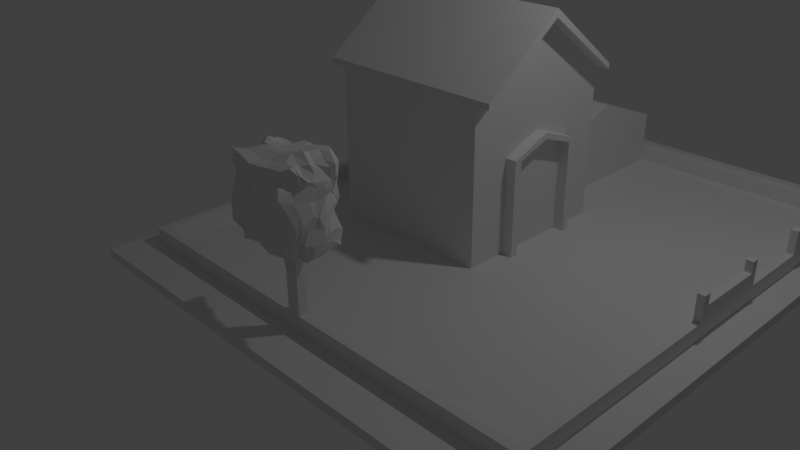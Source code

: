 # Source: house.blend  (saved by Blender 2.77.0; exported with 4.5.12 LTS)
import bpy
from mathutils import Matrix  # noqa: F401  (used for matrix-valued properties, if any)

bpy.ops.wm.read_factory_settings(use_empty=True)
scene = bpy.context.scene
scene.name = 'Scene'

# ---- collections
col_collection_1 = bpy.data.collections.new('Collection 1'); scene.collection.children.link(col_collection_1)

# ---- world
world_world = bpy.data.worlds.new('World'); scene.world = world_world
world_world.color = (0.05088, 0.05088, 0.05088)
world_world.use_sun_shadow = False
world_world.sun_shadow_jitter_overblur = 0.0
world_world.cycles.sampling_method = 'MANUAL'

# ---- cameras
cam_camera = bpy.data.cameras.new('Camera')
cam_camera.clip_end = 100.0
cam_camera.lens = 35.0
cam_camera.sensor_width = 32.0
cam_camera.sensor_height = 18.0
cam_camera.ortho_scale = 7.314
cam_camera.dof.focus_distance = 0.0
cam_camera.dof.aperture_fstop = 128.0

# ---- lights
light_lamp = bpy.data.lights.new('Lamp', 'POINT')
light_lamp.transmission_factor = 0.0
light_lamp.cutoff_distance = 30.0
light_lamp.energy = 100.0
light_lamp.shadow_buffer_clip_start = 1.001
light_lamp.shadow_soft_size = 0.1
light_lamp.shadow_maximum_resolution = 0.006
light_lamp.use_absolute_resolution = True

# ---- meshes
me_cube_002 = bpy.data.meshes.new('Cube.002')
me_cube_002.from_pydata([(-1.0, -1.0, -1.0), (-1.0, -1.0, 1.0), (-1.0, 1.0, -1.0), (-1.0, 1.0, 1.0), (1.0, -1.0, -1.0), (1.0, -1.0, 1.0), (1.0, 1.0, -1.0), (1.0, 1.0, 1.0), (-1.0, -1.0, -0.8884), (-1.0, 1.0, -0.8884), (1.0, 1.0, -0.8884), (1.0, -1.0, -0.8884), (-1.0, 0.0, 1.766), (-1.0, 0.0, -1.0), (1.0, 0.0, 1.766), (1.0, 0.0, -1.0), (1.0, 0.0, -0.8884), (-1.0, 0.0, -0.8884), (-1.0, 0.5, 1.383), (1.0, 0.5, -1.0), (1.0, 0.5, -0.8884), (-1.0, 0.5, -1.0), (1.0, 0.5, 1.383), (-1.0, 0.5, -0.8884), (-1.0, -0.5, -1.0), (1.0, -0.5, 1.383), (-1.0, -0.5, -0.8884), (-1.0, -0.5, 1.383), (1.0, -0.5, -1.0), (1.0, -0.5, -0.8884), (-1.0, -1.0, 0.0558), (-1.0, 1.0, 0.0558), (1.0, 1.0, 0.0558), (1.0, -1.0, 0.0558), (-1.0, 0.0, 0.4388), (1.0, 0.0, 0.4388), (1.0, 0.5, 0.2473), (-1.0, 0.5, 0.2473), (-1.0, -0.5, 0.2473), (1.0, -0.5, 0.2473), (-1.0, 0.4167, -1.0), (1.0, 0.4167, 1.447), (-1.0, 0.4167, -0.8884), (-1.0, 0.4167, 1.447), (1.0, 0.4167, -1.0), (1.0, 0.4167, -0.8884), (-1.0, 0.4167, 0.2792), (1.0, 0.4167, 0.2792), (-1.0, -0.4058, 1.455), (1.0, -0.4058, -1.0), (1.0, -0.4058, -0.8884), (-1.0, -0.4058, -1.0), (1.0, -0.4058, 1.455), (-1.0, -0.4058, -0.8884), (1.0, -0.4058, 0.2834), (-1.0, -0.4058, 0.2834), (-1.0, 1.0, 0.00247), (1.0, 1.0, 0.00247), (1.0, -1.0, 0.00247), (-1.0, 0.0, 0.3638), (1.0, 0.0, 0.3638), (1.0, 0.5, 0.1831), (-1.0, 0.5, 0.1831), (-1.0, -0.5, 0.1831), (1.0, -0.5, 0.1831), (-1.0, -1.0, 0.00247), (-1.0, 0.4167, 0.2132), (1.0, 0.4167, 0.2132), (1.0, -0.4058, 0.2172), (-1.0, -0.4058, 0.2172), (0.7134, 1.0, 1.0), (0.7134, 1.0, -1.0), (0.7134, -1.0, 1.0), (0.7134, -1.0, -1.0), (0.7134, -1.0, -0.8884), (0.7134, 1.0, -0.8884), (0.7134, 0.0, 1.766), (0.7134, 0.0, -1.0), (0.7134, 0.5, 1.383), (0.7134, 0.5, -1.0), (0.7134, -0.5, -1.0), (0.7134, -0.5, 1.383), (0.7134, 1.0, 0.0558), (0.7134, -1.0, 0.0558), (0.7134, 0.4167, -1.0), (0.7134, 0.4167, 1.447), (0.7134, -0.4058, -1.0), (0.7134, -0.4058, 1.455), (0.7134, 1.0, 0.00247), (0.7134, -1.0, 0.00247), (0.5556, 1.0, -1.0), (0.5556, -1.0, 1.0), (0.5556, 1.0, -0.8884), (0.5556, 0.0, 1.766), (0.5556, 0.5, 1.383), (0.5556, -0.5, 1.383), (0.5556, 1.0, 0.0558), (0.5556, 0.4167, 1.447), (0.5556, -0.4058, 1.455), (0.5556, 1.0, 0.00247), (0.5556, 1.0, 1.0), (0.5556, -1.0, -1.0), (0.5556, -1.0, -0.8884), (0.5556, 0.0, -1.0), (0.5556, 0.5, -1.0), (0.5556, -0.5, -1.0), (0.5556, -1.0, 0.0558), (0.5556, 0.4167, -1.0), (0.5556, -0.4058, -1.0), (0.5556, -1.0, 0.00247), (-1.0, -1.0, 0.9335), (-1.0, 1.0, 0.9335), (1.0, 1.0, 0.9335), (1.0, -1.0, 0.9335), (-1.0, 0.0, 1.672), (1.0, 0.0, 1.672), (1.0, 0.5, 1.303), (-1.0, 0.5, 1.303), (-1.0, -0.5, 1.303), (1.0, -0.5, 1.303), (1.0, 0.4167, 1.365), (-1.0, 0.4167, 1.365), (-1.0, -0.4058, 1.373), (1.0, -0.4058, 1.373), (0.7134, -1.0, 0.9335), (0.7134, 1.0, 0.9335), (0.5556, 1.0, 0.9335), (0.5556, -1.0, 0.9335), (-1.0, -1.0, 0.9335), (-1.0, -1.0, 1.0), (0.5556, -1.0, 1.0), (1.0, -1.0, 1.0), (0.7134, -1.0, 1.0), (1.0, -1.0, 0.9335), (0.7134, -1.0, 0.9335), (0.5556, -1.0, 0.9335), (1.171, -0.5, 1.383), (1.171, -1.0, 1.0), (1.171, 0.4167, 1.447), (1.171, 0.0, 1.766), (1.171, 1.0, 1.0), (1.171, 0.5, 1.383), (1.171, -0.4058, 1.455), (1.171, 1.0, 0.9335), (1.171, -1.0, 0.9335), (1.171, 0.0, 1.672), (1.171, 0.5, 1.303), (1.171, -0.5, 1.303), (1.171, 0.4167, 1.365), (1.171, -0.4058, 1.373), (-1.209, -1.0, 0.9335), (-1.209, -1.0, 1.0), (-1.209, 0.5, 1.383), (-1.209, 1.0, 1.0), (-1.209, -0.4058, 1.455), (-1.209, 0.0, 1.766), (-1.209, 0.4167, 1.447), (-1.209, -0.5, 1.383), (-1.209, 1.0, 0.9335), (-1.209, 0.0, 1.672), (-1.209, 0.5, 1.303), (-1.209, -0.5, 1.303), (-1.209, 0.4167, 1.365), (-1.209, -0.4058, 1.373), (1.134, 1.0, -0.8884), (1.134, 1.0, -1.0), (1.134, -1.0, -0.8884), (1.134, -1.0, -1.0), (1.134, 0.5, -1.0), (1.134, 0.5, -0.8884), (1.134, -0.4058, -1.0), (1.134, 0.0, -1.0), (1.134, -0.4058, -0.8884), (1.134, 0.0, -0.8884), (1.134, 0.4167, -1.0), (1.134, 0.4167, -0.8884), (1.134, 0.5, 0.1831), (1.134, -0.5, -1.0), (1.134, -0.5, -0.8884), (1.134, -0.5, 0.1831), (1.134, -0.4058, 0.2834), (1.134, 0.0, 0.4388), (1.134, 0.4167, 0.2792), (1.134, 0.5, 0.2473), (1.134, 0.4167, 0.2132), (1.134, -0.5, 0.2473), (1.134, -0.4058, 0.2172), (1.134, 0.0, 0.3638), (3.698, 1.0, -0.8884), (3.698, 1.0, -1.0), (3.698, -1.0, -0.8884), (3.698, -1.0, -1.0), (3.698, 0.5, -1.0), (3.698, 0.5, -0.8884), (3.698, -0.4058, -1.0), (3.698, 0.0, -1.0), (3.698, -0.4058, -0.8884), (3.698, 0.0, -0.8884), (3.698, 0.4167, -1.0), (3.698, 0.4167, -0.8884), (3.698, -0.5, -1.0), (3.698, -0.5, -0.8884), (-1.0, 3.651, -0.8884), (-1.0, 3.651, -1.0), (1.0, 3.651, -0.8884), (1.0, 3.651, -1.0), (0.5556, 3.651, -1.0), (0.5556, 3.651, -0.8884), (0.7134, 3.651, -1.0), (0.7134, 3.651, -0.8884), (1.134, 3.651, -0.8884), (1.134, 3.651, -1.0), (3.698, 3.651, -1.0), (3.698, 3.651, -0.8884), (-2.154, 1.0, -0.8884), (-2.154, 1.0, -1.0), (-2.154, -0.5, -1.0), (-2.154, -1.0, -1.0), (-2.154, 3.651, -0.8884), (-2.154, -1.0, -0.8884), (-2.154, -0.5, -0.8884), (-2.154, 0.4167, -1.0), (-2.154, 0.0, -1.0), (-2.154, 0.4167, -0.8884), (-2.154, 0.0, -0.8884), (-2.154, 0.5, -1.0), (-2.154, 0.5, -0.8884), (-2.154, -0.4058, -1.0), (-2.154, -0.4058, -0.8884), (-2.154, 3.651, -1.0), (1.0, -3.58, -0.8884), (1.0, -3.58, -1.0), (0.7134, -3.58, -1.0), (-1.0, -3.58, -1.0), (-1.0, -3.58, -0.8884), (0.7134, -3.58, -0.8884), (1.134, -3.58, -0.8884), (1.134, -3.58, -1.0), (0.5556, -3.58, -1.0), (0.5556, -3.58, -0.8884), (3.698, -3.58, -0.8884), (3.698, -3.58, -1.0), (-2.154, -3.58, -1.0), (-2.154, -3.58, -0.8884), (-0.8092, 0.0, 1.766), (-0.8092, 1.0, -0.8884), (-0.8092, -1.0, 1.0), (-0.8092, 1.0, -1.0), (-0.8092, 0.5, 1.383), (-0.8092, -0.5, 1.383), (-0.8092, 1.0, 0.0558), (-0.8092, 0.4167, 1.447), (-0.8092, -0.4058, 1.455), (-0.8092, 1.0, 0.00247), (-0.8092, 1.0, 1.0), (-0.8092, -1.0, -1.0), (-0.8092, -1.0, -0.8884), (-0.8092, 0.0, -1.0), (-0.8092, 0.5, -1.0), (-0.8092, -0.5, -1.0), (-0.8092, -1.0, 0.0558), (-0.8092, 0.4167, -1.0), (-0.8092, -0.4058, -1.0), (-0.8092, -1.0, 0.00247), (-0.8092, 1.0, 0.9335), (-0.8092, -1.0, 0.9335), (-0.8092, -1.0, 1.0), (-0.8092, -1.0, 0.9335), (-0.8092, 3.651, -1.0), (-0.8092, 3.651, -0.8884), (-0.8092, -3.58, -1.0), (-0.8092, -3.58, -0.8884), (-1.0, 0.4167, 1.788), (-1.0, 0.5, 1.788), (-0.8092, 0.5, 1.788), (-0.8092, 0.4167, 1.788), (1.0, -3.083, -0.8884), (0.7134, -3.083, -0.8884), (0.5556, -3.083, -0.8884), (0.5556, -3.083, -1.0), (0.7134, -3.083, -1.0), (1.134, -3.083, -0.8884), (3.698, -3.083, -1.0), (1.134, -3.083, -1.0), (-1.0, -3.083, -1.0), (-2.154, -3.083, -1.0), (3.698, -3.083, -0.8884), (-1.0, -3.083, -0.8884), (1.0, -3.083, -1.0), (-2.154, -3.083, -0.8884), (-0.8092, -3.083, -0.8884), (-0.8092, -3.083, -1.0), (0.7134, -2.982, -0.8884), (0.5556, -2.982, -1.0), (1.134, -2.982, -0.8884), (1.134, -2.982, -1.0), (-1.0, -2.982, -1.0), (-2.154, -2.982, -1.0), (3.698, -2.982, -0.8884), (1.0, -2.982, -1.0), (1.0, -2.982, -0.8884), (0.5556, -2.982, -0.8884), (0.7134, -2.982, -1.0), (3.698, -2.982, -1.0), (-1.0, -2.982, -0.8884), (-2.154, -2.982, -0.8884), (-0.8092, -2.982, -0.8884), (-0.8092, -2.982, -1.0), (-1.0, 3.105, -0.8884), (0.5556, 3.105, -0.8884), (1.0, 3.105, -1.0), (0.7134, 3.105, -1.0), (0.7134, 3.105, -0.8884), (3.698, 3.105, -1.0), (3.698, 3.105, -0.8884), (1.134, 3.105, -0.8884), (1.0, 3.105, -0.8884), (-1.0, 3.105, -1.0), (0.5556, 3.105, -1.0), (1.134, 3.105, -1.0), (-2.154, 3.105, -0.8884), (-2.154, 3.105, -1.0), (-0.8092, 3.105, -1.0), (-0.8092, 3.105, -0.8884), (-1.0, 2.967, -0.8884), (1.0, 2.967, -1.0), (3.698, 2.967, -0.8884), (1.134, 2.967, -0.8884), (-1.0, 2.967, -1.0), (0.5556, 2.967, -1.0), (1.134, 2.967, -1.0), (-2.154, 2.967, -0.8884), (-2.154, 2.967, -1.0), (0.5556, 2.967, -0.8884), (0.7134, 2.967, -1.0), (0.7134, 2.967, -0.8884), (3.698, 2.967, -1.0), (1.0, 2.967, -0.8884), (-0.8092, 2.967, -1.0), (-0.8092, 2.967, -0.8884), (3.318, 0.4167, -0.8884), (3.318, 1.0, -1.0), (3.318, 1.0, -0.8884), (3.318, -0.5, -1.0), (3.318, -0.4058, -1.0), (3.318, 0.5, -0.8884), (3.318, -0.5, -0.8884), (3.318, -0.4058, -0.8884), (3.318, -1.0, -1.0), (3.318, -1.0, -0.8884), (3.318, 0.5, -1.0), (3.318, 0.4167, -1.0), (3.318, 0.0, -1.0), (3.318, 0.0, -0.8884), (3.318, 3.651, -1.0), (3.318, 3.651, -0.8884), (3.318, -3.58, -1.0), (3.318, -3.58, -0.8884), (3.318, -3.083, -0.8884), (3.318, -3.083, -1.0), (3.318, -2.982, -1.0), (3.318, -2.982, -0.8884), (3.318, 3.105, -1.0), (3.318, 3.105, -0.8884), (3.318, 2.967, -0.8884), (3.318, 2.967, -1.0), (3.399, 0.4167, -0.8884), (3.399, 1.0, -0.8884), (3.399, -0.4058, -1.0), (3.399, -0.5, -0.8884), (3.399, -1.0, -1.0), (3.399, 0.4167, -1.0), (3.399, 0.0, -0.8884), (3.399, 3.651, -0.8884), (3.399, -3.58, -1.0), (3.399, -3.083, -0.8884), (3.399, -2.982, -0.8884), (3.399, 3.105, -1.0), (3.399, 2.967, -1.0), (3.399, 1.0, -1.0), (3.399, -0.5, -1.0), (3.399, 0.5, -0.8884), (3.399, -0.4058, -0.8884), (3.399, -1.0, -0.8884), (3.399, 0.5, -1.0), (3.399, 0.0, -1.0), (3.399, 3.651, -1.0), (3.399, -3.58, -0.8884), (3.399, -3.083, -1.0), (3.399, -2.982, -1.0), (3.399, 3.105, -0.8884), (3.399, 2.967, -0.8884), (-1.916, 3.651, -1.0), (-1.916, 0.4167, -1.0), (-1.916, 0.0, -1.0), (-1.916, -0.4058, -1.0), (-1.916, 1.0, -1.0), (-1.916, 0.5, -1.0), (-1.916, -0.5, -1.0), (-1.916, 1.0, -0.8884), (-1.916, 0.5, -0.8884), (-1.916, 3.651, -0.8884), (-1.916, 0.0, -0.8884), (-1.916, -0.4058, -0.8884), (-1.916, -0.5, -0.8884), (-1.916, 0.4167, -0.8884), (-1.916, -1.0, -1.0), (-1.916, -1.0, -0.8884), (-1.916, -3.58, -1.0), (-1.916, -3.58, -0.8884), (-1.916, -3.083, -0.8884), (-1.916, -3.083, -1.0), (-1.916, -2.982, -1.0), (-1.916, -2.982, -0.8884), (-1.916, 3.105, -0.8884), (-1.916, 3.105, -1.0), (-1.916, 2.967, -0.8884), (-1.916, 2.967, -1.0), (-1.817, 3.651, -1.0), (-1.817, 0.4167, -1.0), (-1.817, 0.0, -1.0), (-1.817, 1.0, -1.0), (-1.817, 0.5, -0.8884), (-1.817, 3.651, -0.8884), (-1.817, -0.4058, -0.8884), (-1.817, -0.5, -0.8884), (-1.817, -1.0, -0.8884), (-1.817, -3.58, -0.8884), (-1.817, -3.083, -0.8884), (-1.817, -2.982, -0.8884), (-1.817, -0.4058, -1.0), (-1.817, 0.5, -1.0), (-1.817, -0.5, -1.0), (-1.817, 1.0, -0.8884), (-1.817, 0.0, -0.8884), (-1.817, 0.4167, -0.8884), (-1.817, -1.0, -1.0), (-1.817, -3.58, -1.0), (-1.817, -3.083, -1.0), (-1.817, -2.982, -1.0), (-1.817, 3.105, -0.8884), (-1.817, 3.105, -1.0), (-1.817, 2.967, -0.8884), (-1.817, 2.967, -1.0), (2.226, 1.0, -1.0), (2.226, -0.5, -1.0), (2.226, 0.5, -0.8884), (2.226, -0.4058, -0.8884), (2.226, -1.0, -0.8884), (2.226, 0.5, -1.0), (2.226, 0.0, -1.0), (2.226, 3.651, -1.0), (2.226, -3.58, -0.8884), (2.226, -3.083, -1.0), (2.226, -2.982, -1.0), (2.226, 3.105, -0.8884), (2.226, 2.967, -0.8884), (2.226, 0.4167, -0.8884), (2.226, 1.0, -0.8884), (2.226, -0.4058, -1.0), (2.226, -0.5, -0.8884), (2.226, -1.0, -1.0), (2.226, 0.4167, -1.0), (2.226, 0.0, -0.8884), (2.226, 3.651, -0.8884), (2.226, -3.58, -1.0), (2.226, -3.083, -0.8884), (2.226, -2.982, -0.8884), (2.226, 3.105, -1.0), (2.226, 2.967, -1.0), (1.0, -2.982, -0.7041), (1.0, -3.083, -0.7041), (0.5556, -2.982, -0.7041), (0.5556, -3.083, -0.7041), (-1.0, -2.982, -0.7041), (-1.0, -3.083, -0.7041), (-0.8092, -2.982, -0.7041), (-0.8092, -3.083, -0.7041), (-1.817, -3.083, -0.7041), (1.134, -3.083, -0.7041), (0.7134, -3.083, -0.7041), (0.7134, -2.982, -0.7041), (1.134, -2.982, -0.7041), (-1.817, -2.982, -0.7041), (0.5556, 2.967, -0.7041), (0.5556, 3.105, -0.7041), (0.7134, 2.967, -0.7041), (0.7134, 3.105, -0.7041), (1.0, 2.967, -0.7041), (1.0, 3.105, -0.7041), (-0.8092, 2.967, -0.7041), (-0.8092, 3.105, -0.7041), (-1.0, 3.105, -0.7041), (1.134, 3.105, -0.7041), (2.226, 3.105, -0.7041), (-1.0, 2.967, -0.7041), (1.134, 2.967, -0.7041), (2.226, 2.967, -0.7041), (3.399, 0.5, -0.7041), (3.318, 0.5, -0.7041), (3.399, -1.0, -0.7041), (3.318, -1.0, -0.7041), (2.226, -3.083, -0.7041), (3.318, -3.083, -0.7041), (2.226, -2.982, -0.7041), (3.318, -2.982, -0.7041), (3.399, 3.105, -0.7041), (3.318, 3.105, -0.7041), (3.399, 2.967, -0.7041), (3.318, 2.967, -0.7041), (3.318, 1.0, -0.7041), (3.318, -0.5, -0.7041), (3.399, 1.0, -0.7041), (3.399, -0.5, -0.7041), (3.399, -3.083, -0.7041), (3.399, -2.982, -0.7041), (-1.817, 1.0, -0.7041), (-1.916, 1.0, -0.7041), (-1.817, 0.0, -0.7041), (-1.916, 0.0, -0.7041), (-1.817, 0.4167, -0.7041), (-1.916, 0.4167, -0.7041), (-1.817, 3.105, -0.7041), (-1.916, 3.105, -0.7041), (-1.817, 2.967, -0.7041), (-1.916, 2.967, -0.7041), (-1.916, -1.0, -0.7041), (-1.916, -2.982, -0.7041), (-1.916, -3.083, -0.7041), (-1.916, -0.5, -0.7041), (-1.916, 0.5, -0.7041), (-1.916, -0.4058, -0.7041), (-1.817, 0.5, -0.7041), (-1.817, -0.4058, -0.7041), (-1.817, -0.5, -0.7041), (-1.817, -1.0, -0.7041), (3.399, 0.5, -0.4106), (3.318, 0.5, -0.4106), (3.399, -0.4058, -0.4106), (3.318, -0.4058, -0.4106), (3.318, 0.4167, -0.4106), (3.318, -0.5, -0.4106), (3.399, 0.4167, -0.4106), (3.399, -0.5, -0.4106), (3.399, -0.4058, -0.5411), (3.318, -0.4058, -0.5411), (3.318, 0.0, -0.5411), (3.318, 0.4167, -0.5411), (3.399, 0.4167, -0.5411), (3.399, 0.0, -0.5411), (0.5556, 1.0, -0.2345), (-0.8092, 1.0, -0.2345), (0.5556, 2.967, -0.2345), (-0.8092, 2.967, -0.2345), (-1.0, 2.004, -0.8884), (1.0, 2.004, -1.0), (3.698, 2.004, -0.8884), (1.134, 2.004, -0.8884), (-1.0, 2.004, -1.0), (0.5556, 2.004, -1.0), (1.134, 2.004, -1.0), (-2.154, 2.004, -0.8884), (-2.154, 2.004, -1.0), (0.5556, 2.004, -0.8884), (0.7134, 2.004, -1.0), (0.7134, 2.004, -0.8884), (3.698, 2.004, -1.0), (1.0, 2.004, -0.8884), (-0.8092, 2.004, -1.0), (-0.8092, 2.004, -0.8884), (3.318, 2.004, -1.0), (3.318, 2.004, -0.8884), (3.399, 2.004, -1.0), (3.399, 2.004, -0.8884), (-1.916, 2.004, -0.8884), (-1.916, 2.004, -1.0), (-1.817, 2.004, -1.0), (-1.817, 2.004, -0.8884), (2.226, 2.004, -0.8884), (2.226, 2.004, -1.0), (3.318, 2.004, -0.7041), (3.399, 2.004, -0.7041), (-1.916, 2.004, -0.7041), (-1.817, 2.004, -0.7041), (0.5556, 2.004, 0.1202), (-0.8092, 2.004, 0.1202), (-0.1268, 1.0, 1.0), (-0.1268, -1.0, -1.0), (-0.1268, -1.0, -0.8884), (-0.1268, 0.0, -1.0), (-0.1268, 0.5, -1.0), (-0.1268, -0.5, -1.0), (-0.1268, -1.0, 0.0558), (-0.1268, 0.4167, -1.0), (-0.1268, -0.4058, -1.0), (-0.1268, -1.0, 0.00247), (-0.1268, -1.0, 0.9335), (-0.1268, -1.0, 0.9335), (-0.1268, -3.58, -1.0), (-0.1268, -3.58, -0.8884), (-0.1268, 0.0, 1.766), (-0.1268, 1.0, -0.8884), (-0.1268, -1.0, 1.0), (-0.1268, 1.0, -1.0), (-0.1268, 0.5, 1.383), (-0.1268, -0.5, 1.383), (-0.1268, 1.0, 0.0558), (-0.1268, 0.4167, 1.447), (-0.1268, -0.4058, 1.455), (-0.1268, 1.0, 0.00247), (-0.1268, 1.0, 0.9335), (-0.1268, -1.0, 1.0), (-0.1268, 3.651, -1.0), (-0.1268, 3.651, -0.8884), (-0.1268, -3.083, -0.8884), (-0.1268, -3.083, -1.0), (-0.1268, -2.982, -1.0), (-0.1268, -2.982, -0.8884), (-0.1268, 3.105, -1.0), (-0.1268, 3.105, -0.8884), (-0.1268, 2.967, -0.8884), (-0.1268, 2.967, -1.0), (-0.1268, -3.083, -0.7041), (-0.1268, -2.982, -0.7041), (-0.1268, 3.105, -0.7041), (-0.1268, 2.967, -0.7041), (-0.1268, 1.0, -0.2345), (-0.1268, 2.967, -0.2345), (-0.1268, 2.004, 0.1202), (-0.1268, 2.004, -1.0), (0.5556, -2.982, 0.1338), (0.5556, -3.083, 0.1338), (0.7134, -3.083, 0.1338), (0.7134, -2.982, 0.1338), (1.041, -2.787, 0.898), (1.04, -2.861, 0.1473), (1.028, -3.4, 0.07855), (0.9446, -3.249, 0.8381), (0.1314, -2.685, 0.07652), (0.2151, -2.833, 0.905), (0.1726, -3.297, 0.7886), (0.24, -3.283, 0.1177), (1.024, -2.823, 0.5034), (1.056, -3.349, 0.5428), (1.093, -3.152, 0.08432), (1.039, -3.049, 0.8393), (0.2446, -2.745, 0.4977), (0.6217, -3.386, 0.161), (0.2165, -3.017, 0.8348), (0.1978, -3.373, 0.4283), (0.5843, -3.443, 0.8339), (0.1596, -3.076, 0.1292), (0.5531, -2.724, 0.9118), (0.5783, -2.815, 0.1196), (0.657, -3.358, 0.5833), (0.5252, -3.047, 0.008316), (0.503, -3.06, 0.9458), (0.1647, -3.05, 0.428), (1.18, -3.123, 0.4986), (0.6179, -2.744, 0.4493), (0.9894, -2.805, 0.2674), (0.9599, -3.375, 0.7445), (1.041, -3.265, 0.1087), (1.074, -2.904, 0.8719), (0.2442, -2.759, 0.7614), (0.3453, -3.37, 0.09675), (0.1902, -3.176, 0.8102), (0.2608, -3.302, 0.2364), (0.8445, -3.361, 0.8439), (0.1501, -3.203, 0.1232), (0.3843, -2.761, 0.8548), (0.3141, -2.759, 0.06039), (1.036, -2.818, 0.6512), (1.092, -3.349, 0.2792), (1.111, -2.89, 0.1615), (1.026, -3.19, 0.8634), (0.2075, -2.735, 0.2072), (0.9228, -3.348, 0.1062), (0.2684, -2.978, 0.9468), (0.2398, -3.312, 0.7201), (0.2812, -3.321, 0.8925), (0.1983, -2.908, 0.147), (0.8235, -2.722, 0.9286), (0.8974, -2.78, 0.1492), (0.4245, -3.425, 0.5244), (0.8123, -3.37, 0.5758), (0.6756, -3.427, 0.2884), (0.6204, -3.422, 0.7218), (0.593, -2.829, 0.03979), (0.5746, -3.268, 0.1372), (0.8885, -3.083, 0.07679), (0.2998, -3.067, 0.07458), (0.5889, -2.93, 0.9324), (0.5556, -3.267, 0.9117), (0.3541, -3.095, 0.8817), (0.8545, -3.022, 0.9981), (0.195, -3.024, 0.6764), (0.1212, -3.057, 0.1814), (0.2467, -2.902, 0.4828), (0.07773, -3.174, 0.4653), (1.166, -3.07, 0.2672), (1.117, -2.986, 0.7048), (1.088, -2.887, 0.5417), (1.147, -3.164, 0.5174), (0.3871, -2.706, 0.4622), (0.8225, -2.776, 0.4318), (0.5769, -2.673, 0.6795), (0.6334, -2.779, 0.2897), (0.824, -2.757, 0.3402), (0.7673, -2.633, 0.6624), (0.3561, -2.723, 0.7249), (1.064, -3.152, 0.7699), (1.083, -2.916, 0.7109), (1.106, -2.883, 0.3082), (0.1011, -3.283, 0.2069), (0.2008, -2.896, 0.2611), (0.2369, -2.863, 0.7669), (0.8494, -3.202, 0.9364), (0.2635, -3.26, 0.9156), (0.3382, -2.985, 0.9383), (0.3401, -3.186, 0.05283), (0.9206, -3.3, 0.09931), (0.8786, -2.91, 0.08027), (0.8177, -3.381, 0.7148), (0.8581, -3.402, 0.3134), (0.4228, -3.33, 0.2046), (0.4123, -3.326, 0.7389), (0.3456, -2.904, 0.03537), (0.8458, -2.834, 0.963), (0.1349, -3.178, 0.6948), (1.147, -3.276, 0.2699), (0.3345, -2.752, 0.2442), (1.003, -2.822, 0.186), (0.969, -3.283, 0.751), (1.016, -3.348, 0.1307), (1.094, -2.866, 0.8996), (0.1846, -2.813, 0.8517), (0.3067, -3.334, 0.1116), (0.1495, -3.254, 0.8238), (0.2254, -3.265, 0.1528), (0.9081, -3.322, 0.9038), (0.205, -3.283, 0.1193), (0.2921, -2.789, 0.8874), (0.196, -2.723, 0.05071), (1.05, -2.801, 0.5541), (1.118, -3.33, 0.4194), (1.092, -3.034, 0.1177), (1.007, -3.144, 0.828), (0.225, -2.788, 0.3639), (0.7751, -3.393, 0.1075), (0.2396, -2.996, 0.897), (0.1947, -3.326, 0.578), (0.402, -3.4, 0.8544), (0.2022, -2.996, 0.1253), (0.6833, -2.724, 0.9064), (0.7422, -2.79, 0.1242), (0.2854, -3.406, 0.4684), (0.7047, -3.356, 0.5412), (0.6449, -3.403, 0.2393), (0.6271, -3.378, 0.6539), (0.59, -2.804, 0.08467), (0.5536, -3.174, 0.09128), (1.037, -3.099, 0.05748), (0.4313, -3.106, 0.02615), (0.6312, -2.846, 0.9336), (0.5178, -3.128, 0.9466), (0.3114, -3.061, 0.8535), (0.6547, -3.055, 0.9501), (0.1692, -3.012, 0.7949), (0.1404, -3.056, 0.3006), (0.2173, -2.8, 0.4858), (0.1096, -3.106, 0.436), (1.121, -3.115, 0.165), (1.101, -3.079, 0.625), (1.045, -2.824, 0.5111), (1.168, -3.129, 0.5027), (0.2844, -2.696, 0.4954), (0.7437, -2.726, 0.4581), (0.5073, -2.677, 0.8144), (0.6654, -2.782, 0.4013), (0.9665, -2.872, 0.4114), (1.0, -3.416, 0.6934), (1.07, -3.221, 0.06399), (1.036, -2.952, 0.8386), (0.2594, -2.713, 0.631), (0.4512, -3.369, 0.1276), (0.2192, -3.103, 0.8337), (0.2027, -3.353, 0.3271), (0.7161, -3.404, 0.8247), (0.113, -3.148, 0.1358), (0.4645, -2.709, 0.9005), (0.4557, -2.803, 0.08815), (1.037, -2.792, 0.7926), (1.045, -3.342, 0.1334), (1.107, -2.851, 0.1263), (1.009, -3.208, 0.8673), (0.1383, -2.679, 0.09978), (0.9755, -3.374, 0.05466), (0.2631, -2.892, 0.9046), (0.2218, -3.318, 0.7709), (0.2294, -3.295, 0.8362), (0.1886, -2.742, 0.1487), (0.9353, -2.75, 0.9242), (0.9735, -2.805, 0.08513), (0.5607, -3.418, 0.6094), (0.9687, -3.403, 0.5325), (0.6395, -3.376, 0.4629), (0.5892, -3.434, 0.7611), (0.5604, -2.958, 0.0004508), (0.5795, -3.324, 0.1512), (0.707, -3.045, 0.06465), (0.2339, -3.024, 0.1206), (0.5389, -3.016, 0.9286), (0.5942, -3.397, 0.9096), (0.3835, -3.053, 0.9221), (0.9938, -3.058, 0.915), (0.1834, -3.04, 0.5528), (0.08625, -3.087, 0.1149), (0.2123, -2.992, 0.4385), (0.1178, -3.268, 0.4527), (1.171, -3.068, 0.3738), (1.092, -3.01, 0.7796), (1.158, -3.036, 0.5096), (1.099, -3.265, 0.5392), (0.4916, -2.712, 0.4448), (0.9385, -2.783, 0.4461), (0.5971, -2.684, 0.4932), (0.6125, -2.77, 0.1876), (0.7617, -2.741, 0.323), (0.8876, -2.762, 0.2615), (0.8396, -2.82, 0.4271), (0.8822, -2.722, 0.2428), (0.6681, -2.633, 0.6633), (0.9122, -2.717, 0.6479), (0.76, -2.699, 0.8106), (0.7747, -2.656, 0.4898), (0.2758, -2.719, 0.7543), (0.4598, -2.7, 0.7187), (0.4038, -2.736, 0.7995), (0.3553, -2.683, 0.6107), (1.087, -3.159, 0.6362), (1.095, -3.17, 0.8229), (1.093, -3.059, 0.7341), (1.015, -3.283, 0.7352), (1.074, -2.917, 0.6524), (1.108, -2.891, 0.787), (1.077, -2.894, 0.6625), (1.126, -2.927, 0.7094), (1.108, -2.936, 0.1983), (1.049, -2.876, 0.4622), (1.073, -2.797, 0.243), (1.16, -3.005, 0.3106), (0.06794, -3.208, 0.3523), (0.08231, -3.239, 0.1037), (0.08388, -3.157, 0.1898), (0.1579, -3.349, 0.2162), (0.2223, -2.933, 0.3515), (0.1926, -2.927, 0.1667), (0.2171, -2.771, 0.2824), (0.15, -2.976, 0.2154), (0.1466, -2.944, 0.8823), (0.2443, -2.844, 0.5832), (0.2262, -2.813, 0.7716), (0.2206, -2.949, 0.7064), (0.7856, -3.097, 0.9771), (0.9134, -3.293, 0.897), (0.7052, -3.246, 0.9199), (0.9571, -3.199, 0.9261), (0.338, -3.151, 0.9016), (0.2317, -3.329, 0.9458), (0.2041, -3.235, 0.885), (0.3987, -3.231, 0.9331), (0.354, -2.845, 0.8696), (0.3812, -3.055, 0.9363), (0.3175, -2.998, 0.9824), (0.4612, -2.961, 0.917), (0.3249, -3.122, 0.08138), (0.3454, -3.312, 0.07852), (0.4496, -3.221, 0.09064), (0.249, -3.187, 0.1057), (0.8944, -3.212, 0.09908), (0.9015, -3.327, 0.09491), (0.9938, -3.248, 0.09891), (0.7525, -3.277, 0.0952), (0.8679, -2.841, 0.08937), (0.8848, -3.002, 0.04859), (1.031, -2.912, 0.08381), (0.7373, -2.858, 0.06357), (0.6493, -3.429, 0.6961), (0.9213, -3.393, 0.7398), (0.8096, -3.391, 0.6393), (0.7949, -3.366, 0.7719), (0.7438, -3.41, 0.3028), (1.014, -3.417, 0.2513), (0.9157, -3.36, 0.2084), (0.8107, -3.377, 0.453), (0.3416, -3.311, 0.2085), (0.5465, -3.422, 0.2516), (0.3475, -3.348, 0.1426), (0.3919, -3.398, 0.3593), (0.3348, -3.297, 0.7033), (0.507, -3.402, 0.7365), (0.3991, -3.373, 0.6348), (0.3889, -3.31, 0.8234), (0.3567, -2.766, 0.04014), (0.3342, -3.046, 0.05816), (0.4698, -2.909, 0.01061), (0.2734, -2.894, 0.09085), (0.88, -2.756, 0.9746), (0.852, -2.952, 0.9639), (0.6813, -2.85, 0.9479), (0.9579, -2.892, 0.9148), (0.1566, -3.135, 0.7817), (0.1045, -3.182, 0.5859), (0.1511, -3.091, 0.6714), (0.1621, -3.25, 0.7175), (1.095, -3.248, 0.1315), (1.143, -3.227, 0.4273), (1.165, -3.172, 0.2486), (1.124, -3.294, 0.321), (0.2316, -2.705, 0.1975), (0.5081, -2.754, 0.2685), (0.3675, -2.766, 0.3707), (0.3252, -2.733, 0.1344), (0.4812, -2.755, 0.1662), (0.5372, -2.756, 0.3809), (0.2573, -2.739, 0.3557), (1.133, -3.279, 0.4678), (1.159, -3.139, 0.3881), (1.122, -3.184, 0.1284), (0.1376, -3.228, 0.5868), (0.1282, -3.117, 0.5597), (0.1612, -3.065, 0.792), (0.9612, -2.985, 0.8908), (0.6674, -2.974, 0.9358), (0.7323, -2.781, 0.9522), (0.2813, -2.999, 0.09358), (0.4645, -3.055, 0.004594), (0.4756, -2.824, 0.04064), (0.4678, -3.402, 0.7795), (0.52, -3.397, 0.6865), (0.2736, -3.344, 0.5937), (0.5295, -3.434, 0.4499), (0.4621, -3.386, 0.1887), (0.2913, -3.31, 0.1474), (1.018, -3.4, 0.3802), (0.9981, -3.364, 0.137), (0.7706, -3.402, 0.2152), (0.8956, -3.331, 0.8017), (0.9335, -3.451, 0.6694), (0.6601, -3.377, 0.5988), (0.7251, -2.958, 0.04497), (1.029, -3.026, 0.04286), (1.019, -2.858, 0.05605), (0.7436, -3.329, 0.08957), (0.9653, -3.332, 0.09058), (1.004, -3.182, 0.07047), (0.2901, -3.325, 0.1119), (0.4477, -3.295, 0.1082), (0.4473, -3.188, 0.08794), (0.4366, -3.017, 0.919), (0.3272, -3.052, 0.9385), (0.3218, -2.859, 0.9129), (0.3969, -3.354, 0.9306), (0.1641, -3.284, 0.908), (0.2931, -3.142, 0.8683), (0.9827, -3.263, 0.9375), (0.7567, -3.337, 0.9), (0.641, -3.141, 0.9432), (0.2318, -2.954, 0.5508), (0.2224, -2.767, 0.5858), (0.1456, -2.892, 0.858), (0.147, -2.997, 0.1474), (0.1858, -2.764, 0.175), (0.2133, -2.824, 0.3882), (0.1543, -3.282, 0.123), (0.04086, -3.179, 0.09892), (0.0878, -3.108, 0.3297), (1.133, -2.995, 0.4064), (1.009, -2.838, 0.4266), (1.088, -2.841, 0.1495), (1.099, -2.917, 0.7693), (1.115, -2.87, 0.7852), (1.056, -2.861, 0.5879), (1.053, -3.228, 0.7758), (1.081, -3.105, 0.7945), (1.095, -3.108, 0.6205), (0.4559, -2.681, 0.5492), (0.4531, -2.681, 0.8192), (0.2998, -2.753, 0.8339), (0.9299, -2.705, 0.4987), (0.9021, -2.74, 0.8081), (0.6325, -2.69, 0.8023), (0.9155, -2.742, 0.1511), (0.9047, -2.839, 0.3876), (0.7915, -2.753, 0.4329), (0.7769, -2.734, 0.2142), (0.6878, -2.647, 0.4923), (0.2744, -2.676, 0.6629), (1.052, -3.297, 0.6469), (1.119, -3.004, 0.6498), (1.124, -3.051, 0.2008), (0.1016, -3.312, 0.3348), (0.1744, -3.01, 0.2998), (0.158, -2.97, 0.8349), (0.9293, -3.126, 0.9098), (0.4027, -3.102, 0.9538), (0.4851, -2.842, 0.9012), (0.2167, -3.077, 0.1318), (0.7262, -3.169, 0.09543), (0.7171, -2.807, 0.08451), (0.6532, -3.434, 0.7511), (0.7034, -3.366, 0.4463), (0.2893, -3.385, 0.3304), (0.3307, -3.301, 0.768), (0.2599, -2.743, 0.09501), (0.9797, -2.816, 0.9466), (0.1561, -3.248, 0.7947), (1.057, -3.284, 0.1638), (0.1994, -2.681, 0.08491), (-1.0, 1.502, -0.8884), (1.0, 1.502, -1.0), (3.698, 1.502, -0.8884), (1.134, 1.502, -0.8884), (-1.0, 1.502, -1.0), (0.5556, 1.502, -1.0), (1.134, 1.502, -1.0), (-2.154, 1.502, -0.8884), (-2.154, 1.502, -1.0), (-1.916, 1.502, -0.8884), (-1.817, 1.502, -0.8884), (-1.916, 1.502, -0.7041), (-1.817, 1.502, -0.7041), (0.5556, 1.502, -0.8884), (0.7134, 1.502, -1.0), (0.7134, 1.502, -0.8884), (3.698, 1.502, -1.0), (1.0, 1.502, -0.8884), (-0.8092, 1.502, -1.0), (-0.8092, 1.502, -0.8884), (3.318, 1.502, -1.0), (3.318, 1.502, -0.8884), (3.399, 1.502, -1.0), (3.399, 1.502, -0.8884), (-1.916, 1.502, -1.0), (-1.817, 1.502, -1.0), (2.226, 1.502, -0.8884), (2.226, 1.502, -1.0), (3.318, 1.502, -0.7041), (3.399, 1.502, -0.7041), (0.5556, 1.502, -0.05716), (-0.8092, 1.502, -0.05716), (-0.1268, 1.502, -1.0), (0.5556, 2.485, -0.8884), (0.7134, 2.485, -1.0), (0.7134, 2.485, -0.8884), (3.698, 2.485, -1.0), (1.0, 2.485, -0.8884), (-0.8092, 2.485, -1.0), (-0.8092, 2.485, -0.8884), (3.318, 2.485, -1.0), (3.318, 2.485, -0.8884), (3.399, 2.485, -1.0), (3.399, 2.485, -0.8884), (-1.916, 2.485, -1.0), (-1.817, 2.485, -1.0), (2.226, 2.485, -0.8884), (2.226, 2.485, -1.0), (3.318, 2.485, -0.7041), (3.399, 2.485, -0.7041), (0.5556, 2.485, -0.05716), (-0.8092, 2.485, -0.05716), (-1.0, 2.485, -0.8884), (1.0, 2.485, -1.0), (3.698, 2.485, -0.8884), (1.134, 2.485, -0.8884), (-1.0, 2.485, -1.0), (0.5556, 2.485, -1.0), (1.134, 2.485, -1.0), (-2.154, 2.485, -0.8884), (-2.154, 2.485, -1.0), (-1.916, 2.485, -0.8884), (-1.817, 2.485, -0.8884), (-1.916, 2.485, -0.7041), (-1.817, 2.485, -0.7041), (-0.1268, 2.485, -1.0), (-1.0, 1.389, -0.8884), (1.0, 1.389, -1.0), (3.698, 1.389, -0.8884), (1.134, 1.389, -0.8884), (-1.0, 1.389, -1.0), (0.5556, 1.389, -1.0), (1.134, 1.389, -1.0), (-2.154, 1.389, -0.8884), (-2.154, 1.389, -1.0), (-1.916, 1.389, -0.8884), (-1.817, 1.389, -0.8884), (-1.916, 1.389, -0.7041), (-1.817, 1.389, -0.7041), (0.5556, 1.389, -0.8884), (0.7134, 1.389, -1.0), (0.7134, 1.389, -0.8884), (3.698, 1.389, -1.0), (1.0, 1.389, -0.8884), (-0.8092, 1.389, -1.0), (-0.8092, 1.389, -0.8884), (3.318, 1.389, -1.0), (3.318, 1.389, -0.8884), (3.399, 1.389, -1.0), (3.399, 1.389, -0.8884), (-1.916, 1.389, -1.0), (-1.817, 1.389, -1.0), (2.226, 1.389, -0.8884), (2.226, 1.389, -1.0), (3.318, 1.389, -0.7041), (3.399, 1.389, -0.7041), (0.5556, 1.389, -0.09697), (-0.8092, 1.389, -0.09697), (-0.1268, 1.389, -1.0), (0.5556, 2.6, -0.8884), (0.7134, 2.6, -1.0), (0.7134, 2.6, -0.8884), (3.698, 2.6, -1.0), (1.0, 2.6, -0.8884), (-0.8092, 2.6, -1.0), (-0.8092, 2.6, -0.8884), (3.318, 2.6, -1.0), (3.318, 2.6, -0.8884), (3.399, 2.6, -1.0), (3.399, 2.6, -0.8884), (-1.916, 2.6, -1.0), (-1.817, 2.6, -1.0), (2.226, 2.6, -0.8884), (2.226, 2.6, -1.0), (3.318, 2.6, -0.7041), (3.399, 2.6, -0.7041), (0.5556, 2.6, -0.09957), (-0.8092, 2.6, -0.09957), (-0.1268, 2.6, -1.0), (-1.0, 2.6, -0.8884), (1.0, 2.6, -1.0), (3.698, 2.6, -0.8884), (1.134, 2.6, -0.8884), (-1.0, 2.6, -1.0), (0.5556, 2.6, -1.0), (1.134, 2.6, -1.0), (-2.154, 2.6, -0.8884), (-2.154, 2.6, -1.0), (-1.916, 2.6, -0.8884), (-1.817, 2.6, -0.8884), (-1.916, 2.6, -0.7041), (-1.817, 2.6, -0.7041), (3.318, 1.389, -0.4284), (3.318, 1.502, -0.4284), (3.399, 1.389, -0.4284), (3.399, 1.502, -0.4284), (3.399, 2.485, -0.4284), (3.318, 2.485, -0.4284), (3.318, 2.6, -0.4284), (3.399, 2.6, -0.4284), (3.318, 1.502, -0.5432), (3.318, 2.004, -0.5432), (3.399, 1.502, -0.5432), (3.399, 2.004, -0.5432), (3.318, 2.485, -0.5432), (3.399, 2.485, -0.5432)], [], [(401, 392, 229, 218), (390, 314, 213, 373), (20, 61, 176, 169), (615, 279, 238, 598), (79, 71, 6, 19), (248, 254, 3, 18), (263, 65, 8, 256), (64, 58, 11, 29), (88, 57, 10, 75), (62, 56, 9, 23), (69, 59, 17, 53), (67, 60, 16, 45), (252, 244, 12, 48), (86, 77, 15, 49), (61, 36, 183, 176), (400, 399, 214, 226), (16, 50, 172, 173), (57, 61, 20, 10), (66, 62, 23, 42), (43, 251, 275, 272), (84, 79, 19, 44), (395, 398, 216, 227), (1110, 396, 215, 1094), (73, 80, 28, 4), (246, 249, 27, 1), (65, 63, 26, 8), (54, 39, 185, 180), (19, 6, 165, 168), (123, 119, 39, 54), (110, 118, 38, 30), (121, 117, 37, 46), (112, 116, 36, 32), (120, 115, 35, 47), (122, 114, 34, 55), (117, 111, 31, 37), (125, 112, 32, 82), (119, 113, 33, 39), (265, 110, 30, 260), (116, 120, 47, 36), (114, 121, 46, 34), (393, 394, 222, 221), (77, 84, 44, 15), (244, 251, 43, 12), (59, 66, 42, 17), (47, 35, 181, 182), (49, 15, 171, 170), (118, 122, 55, 38), (115, 123, 54, 35), (388, 282, 241, 374), (60, 68, 50, 16), (394, 395, 227, 222), (80, 86, 49, 28), (249, 252, 48, 27), (63, 69, 53, 26), (38, 55, 69, 63), (45, 16, 173, 175), (35, 54, 180, 181), (34, 46, 66, 59), (50, 68, 186, 172), (30, 38, 63, 65), (46, 37, 62, 66), (32, 36, 61, 57), (15, 44, 174, 171), (55, 34, 59, 69), (37, 31, 56, 62), (82, 32, 57, 88), (39, 33, 58, 64), (260, 30, 65, 263), (33, 83, 89, 58), (96, 82, 88, 99), (25, 52, 87, 81), (105, 108, 86, 80), (14, 41, 85, 76), (103, 107, 84, 77), (113, 124, 83, 33), (126, 125, 82, 96), (5, 25, 81, 72), (101, 105, 80, 73), (107, 104, 79, 84), (41, 22, 78, 85), (108, 103, 77, 86), (52, 14, 76, 87), (99, 88, 75, 92), (58, 89, 74, 11), (22, 7, 70, 78), (104, 90, 71, 79), (276, 277, 235, 230), (314, 313, 212, 213), (309, 312, 209, 207), (590, 603, 90, 104), (609, 99, 92, 601), (594, 589, 103, 108), (593, 590, 104, 107), (587, 591, 105, 101), (610, 126, 96, 606), (589, 593, 107, 103), (591, 594, 108, 105), (606, 96, 99, 609), (83, 106, 109, 89), (81, 87, 98, 95), (76, 85, 97, 93), (124, 127, 106, 83), (72, 81, 95, 91), (85, 78, 94, 97), (87, 76, 93, 98), (89, 109, 102, 74), (78, 70, 100, 94), (281, 276, 230, 236), (124, 113, 133, 134), (586, 100, 126, 610), (100, 70, 125, 126), (246, 1, 129, 266), (14, 52, 142, 139), (122, 118, 161, 163), (114, 122, 163, 159), (41, 14, 139, 138), (113, 5, 131, 133), (25, 5, 137, 136), (70, 7, 112, 125), (18, 3, 153, 152), (111, 117, 160, 158), (119, 123, 149, 147), (7, 22, 141, 140), (110, 1, 151, 150), (118, 110, 150, 161), (113, 119, 147, 144), (132, 130, 135, 134), (131, 132, 134, 133), (266, 129, 128, 267), (5, 72, 132, 131), (596, 127, 135, 597), (1, 110, 128, 129), (127, 124, 134, 135), (72, 91, 130, 132), (139, 142, 149, 145), (141, 138, 148, 146), (136, 137, 144, 147), (138, 139, 145, 148), (140, 141, 146, 143), (142, 136, 147, 149), (52, 25, 136, 142), (123, 115, 145, 149), (115, 120, 148, 145), (22, 41, 138, 141), (112, 7, 140, 143), (116, 112, 143, 146), (120, 116, 146, 148), (5, 113, 144, 137), (157, 154, 163, 161), (155, 156, 162, 159), (152, 153, 158, 160), (154, 155, 159, 163), (156, 152, 160, 162), (151, 157, 161, 150), (3, 111, 158, 153), (43, 18, 152, 156), (1, 27, 157, 151), (121, 114, 159, 162), (27, 48, 154, 157), (117, 121, 162, 160), (12, 43, 156, 155), (48, 12, 155, 154), (384, 379, 189, 192), (277, 278, 239, 235), (382, 369, 201, 196), (186, 179, 178, 172), (381, 366, 199, 193), (619, 309, 207, 613), (176, 184, 175, 169), (380, 368, 194, 200), (181, 180, 186, 187), (183, 182, 184, 176), (180, 185, 179, 186), (182, 181, 187, 184), (67, 45, 175, 184), (64, 29, 178, 179), (10, 20, 169, 164), (44, 19, 168, 174), (36, 47, 182, 183), (4, 28, 177, 167), (60, 67, 184, 187), (28, 49, 170, 177), (68, 60, 187, 186), (29, 11, 166, 178), (39, 64, 179, 185), (310, 311, 208, 205), (201, 190, 191, 200), (199, 197, 195, 198), (188, 193, 192, 189), (196, 201, 200, 194), (193, 199, 198, 192), (197, 196, 194, 195), (385, 371, 198, 195), (367, 381, 193, 188), (366, 372, 197, 199), (370, 380, 200, 191), (368, 385, 195, 194), (369, 383, 190, 201), (372, 382, 196, 197), (371, 384, 192, 198), (209, 204, 205, 208), (207, 209, 208, 206), (613, 207, 206, 612), (386, 373, 213, 212), (205, 204, 210, 211), (312, 316, 204, 209), (316, 315, 210, 204), (396, 397, 225, 215), (322, 317, 203, 268), (311, 318, 206, 208), (319, 310, 205, 211), (468, 319, 211, 451), (226, 214, 215, 225), (228, 224, 222, 227), (223, 226, 225, 221), (219, 220, 216, 217), (224, 223, 221, 222), (220, 228, 227, 216), (321, 320, 218, 229), (403, 402, 224, 228), (404, 403, 228, 220), (397, 393, 221, 225), (402, 405, 223, 224), (398, 406, 217, 216), (405, 400, 226, 223), (407, 404, 220, 219), (279, 280, 232, 238), (414, 401, 218, 320), (271, 234, 233, 270), (230, 231, 237, 236), (230, 235, 232, 231), (235, 239, 238, 232), (387, 374, 241, 240), (408, 409, 243, 242), (438, 284, 233, 437), (466, 281, 236, 452), (282, 286, 240, 241), (290, 287, 234, 271), (288, 283, 237, 231), (410, 289, 243, 409), (280, 288, 231, 232), (289, 285, 242, 243), (614, 290, 271, 599), (599, 271, 270, 598), (618, 322, 268, 612), (202, 269, 268, 203), (308, 323, 269, 202), (110, 265, 267, 128), (611, 266, 267, 597), (602, 246, 266, 611), (3, 254, 264, 111), (31, 250, 253, 56), (24, 51, 262, 259), (13, 40, 261, 257), (111, 264, 250, 31), (0, 24, 259, 255), (40, 21, 258, 261), (51, 13, 257, 262), (56, 253, 245, 9), (21, 2, 247, 258), (592, 260, 263, 595), (605, 608, 252, 249), (600, 607, 251, 244), (596, 265, 260, 592), (602, 605, 249, 246), (607, 604, 248, 251), (608, 600, 244, 252), (595, 263, 256, 588), (604, 586, 254, 248), (284, 291, 270, 233), (275, 274, 273, 272), (251, 248, 274, 275), (18, 43, 272, 273), (248, 18, 273, 274), (296, 307, 291, 284), (422, 433, 516, 532), (305, 297, 285, 289), (302, 299, 288, 280), (413, 305, 289, 410), (299, 295, 283, 288), (287, 290, 477, 475), (303, 298, 286, 282), (324, 339, 490, 495), (439, 296, 284, 438), (293, 302, 280, 279), (278, 277, 632, 631), (399, 400, 530, 517), (390, 363, 507, 506), (389, 303, 282, 388), (616, 293, 279, 615), (587, 101, 293, 616), (370, 191, 303, 389), (11, 74, 292, 300), (166, 11, 300, 294), (74, 102, 301, 292), (101, 73, 302, 293), (436, 0, 296, 439), (448, 166, 294, 467), (191, 190, 298, 303), (256, 8, 304, 306), (4, 167, 295, 299), (407, 219, 305, 413), (73, 4, 299, 302), (219, 217, 297, 305), (588, 256, 306, 617), (0, 255, 307, 296), (428, 287, 475, 478), (621, 338, 322, 618), (416, 414, 320, 331), (332, 331, 320, 321), (469, 330, 319, 468), (330, 325, 310, 319), (334, 329, 318, 311), (338, 328, 317, 322), (442, 324, 495, 524), (467, 294, 482, 504), (325, 334, 311, 310), (440, 414, 523, 522), (361, 467, 504, 505), (326, 336, 313, 314), (392, 415, 321, 229), (391, 326, 314, 390), (1129, 1141, 326, 391), (1141, 1122, 336, 326), (1119, 1121, 335, 333), (620, 339, 553, 627), (1140, 1120, 334, 325), (1121, 1123, 337, 335), (1123, 1142, 327, 337), (1124, 1143, 328, 338), (1120, 1144, 329, 334), (1145, 1140, 325, 330), (1133, 1145, 330, 469), (1147, 1146, 331, 332), (1148, 416, 331, 1146), (1138, 1124, 338, 621), (1139, 1125, 339, 324), (415, 417, 332, 321), (1128, 1126, 365, 378), (1132, 1127, 364, 456), (308, 440, 522, 492), (378, 365, 362, 377), (281, 466, 502, 479), (461, 348, 360, 454), (454, 360, 359, 453), (614, 278, 473, 622), (375, 358, 357, 387), (452, 465, 356, 357), (377, 362, 354, 386), (451, 464, 355, 354), (462, 449, 350, 351), (463, 447, 347, 353), (460, 448, 349, 346), (459, 450, 352, 344), (461, 445, 343, 348), (457, 463, 353, 340), (458, 446, 345, 342), (450, 462, 351, 352), (445, 459, 344, 343), (446, 457, 340, 345), (447, 460, 346, 347), (449, 444, 341, 350), (453, 359, 356, 465), (455, 363, 355, 464), (313, 377, 386, 212), (286, 375, 387, 240), (298, 376, 375, 286), (190, 383, 376, 298), (336, 378, 377, 313), (1122, 1128, 378, 336), (1149, 442, 524, 1151), (455, 315, 493, 494), (348, 370, 389, 360), (360, 389, 388, 359), (357, 356, 374, 387), (354, 355, 373, 386), (351, 350, 384, 371), (353, 347, 545, 546), (466, 358, 503, 502), (344, 352, 385, 368), (348, 343, 380, 370), (366, 340, 547, 548), (342, 345, 499, 510), (352, 351, 371, 385), (343, 344, 368, 380), (347, 346, 541, 539), (340, 366, 542, 540), (350, 341, 379, 384), (359, 388, 374, 356), (363, 390, 373, 355), (441, 443, 417, 415), (381, 367, 512, 498), (418, 441, 415, 392), (402, 403, 531, 519), (429, 426, 535, 483), (217, 406, 412, 297), (297, 412, 411, 285), (312, 309, 485, 487), (428, 410, 409, 427), (285, 411, 408, 242), (437, 427, 409, 408), (440, 423, 401, 414), (337, 327, 496, 488), (403, 404, 529, 531), (432, 436, 406, 398), (619, 323, 491, 624), (431, 419, 393, 397), (335, 337, 488, 486), (405, 402, 519, 521), (421, 431, 397, 396), (420, 430, 395, 394), (419, 420, 394, 393), (1111, 421, 396, 1110), (430, 432, 398, 395), (346, 349, 501, 511), (423, 418, 392, 401), (202, 203, 418, 423), (23, 9, 433, 422), (51, 24, 432, 430), (1090, 2, 421, 1111), (40, 13, 420, 419), (13, 51, 430, 420), (2, 21, 431, 421), (53, 17, 434, 424), (26, 53, 424, 425), (21, 40, 419, 431), (17, 42, 435, 434), (24, 0, 436, 432), (42, 23, 422, 435), (8, 26, 425, 426), (308, 202, 423, 440), (233, 234, 427, 437), (287, 428, 427, 234), (383, 369, 513, 500), (8, 426, 429, 304), (316, 312, 487, 489), (203, 317, 441, 418), (1139, 324, 442, 1149), (317, 328, 443, 441), (406, 436, 439, 412), (412, 439, 438, 411), (411, 438, 437, 408), (315, 455, 464, 210), (283, 453, 465, 237), (168, 165, 444, 449), (172, 178, 460, 447), (169, 175, 457, 446), (177, 170, 459, 445), (171, 174, 462, 450), (164, 169, 446, 458), (175, 173, 463, 457), (167, 177, 445, 461), (170, 171, 450, 459), (178, 166, 448, 460), (173, 172, 447, 463), (174, 168, 449, 462), (211, 210, 464, 451), (236, 237, 465, 452), (295, 454, 453, 283), (167, 461, 454, 295), (620, 333, 484, 625), (1142, 1132, 456, 327), (1126, 1133, 469, 365), (365, 469, 468, 362), (349, 448, 467, 361), (617, 306, 476, 623), (358, 466, 452, 357), (362, 468, 451, 354), (623, 476, 477, 622), (476, 474, 475, 477), (504, 482, 479, 502), (482, 470, 471, 479), (470, 481, 480, 471), (495, 490, 491, 492), (488, 496, 493, 489), (486, 488, 489, 487), (625, 484, 485, 624), (484, 486, 487, 485), (497, 509, 507, 494), (500, 501, 505, 515), (515, 505, 503, 514), (1134, 1135, 508, 509), (509, 508, 506, 507), (511, 501, 500, 513), (510, 499, 498, 512), (1151, 524, 525, 1150), (524, 522, 523, 525), (535, 526, 527, 483), (483, 527, 528, 478), (535, 534, 529, 526), (520, 532, 530, 521), (518, 520, 521, 519), (534, 533, 531, 529), (533, 518, 519, 531), (532, 516, 517, 530), (474, 483, 478, 475), (495, 492, 522, 524), (496, 497, 494, 493), (505, 504, 502, 503), (1095, 399, 517, 1097), (300, 292, 481, 470), (1107, 342, 510, 1114), (375, 376, 515, 514), (294, 300, 470, 482), (414, 416, 525, 523), (376, 383, 500, 515), (369, 346, 511, 513), (407, 413, 527, 526), (349, 361, 505, 501), (323, 308, 492, 491), (276, 281, 479, 471), (278, 301, 472, 473), (345, 381, 498, 499), (1129, 391, 508, 1135), (424, 434, 518, 533), (277, 276, 471, 480), (413, 410, 528, 527), (391, 390, 506, 508), (425, 424, 533, 534), (306, 304, 474, 476), (434, 435, 520, 518), (358, 375, 514, 503), (410, 428, 478, 528), (292, 277, 480, 481), (363, 455, 494, 507), (304, 429, 483, 474), (327, 456, 497, 496), (456, 364, 509, 497), (435, 422, 532, 520), (404, 407, 526, 529), (426, 425, 534, 535), (400, 405, 521, 530), (333, 335, 486, 484), (315, 316, 489, 493), (537, 540, 542, 536), (539, 541, 543, 538), (366, 381, 536, 542), (346, 369, 543, 541), (382, 347, 539, 538), (381, 345, 537, 536), (345, 340, 540, 537), (369, 382, 538, 543), (546, 545, 544, 549), (547, 546, 549, 548), (372, 366, 548, 549), (347, 382, 544, 545), (382, 372, 549, 544), (340, 353, 546, 547), (601, 92, 550, 626), (1105, 245, 551, 1117), (1119, 333, 552, 1136), (1033, 563, 584, 1050), (1059, 569, 585, 1071), (1043, 573, 581, 1049), (1061, 571, 580, 1068), (1081, 574, 582, 1083), (1032, 583, 582, 1031), (580, 1048, 1160, 1161), (1040, 1047, 579, 570), (1023, 1046, 578, 557), (1020, 554, 577, 1030), (1076, 558, 576, 1065), (1065, 576, 575, 1064), (1030, 577, 583, 1032), (1036, 1042, 572, 566), (1046, 1041, 571, 578), (1042, 1040, 570, 572), (1020, 1039, 569, 554), (1052, 1038, 568, 629), (1029, 574, 561, 1027), (1028, 1027, 561, 562), (1047, 1026, 560, 579), (1026, 1021, 555, 560), (1034, 1025, 559, 564), (1038, 1024, 558, 568), (1037, 1023, 557, 567), (1035, 1037, 567, 565), (1021, 1034, 564, 555), (1033, 1035, 565, 563), (1022, 1036, 566, 556), (1043, 1022, 556, 573), (1064, 575, 562, 1080), (1025, 1052, 629, 559), (245, 601, 626, 551), (490, 625, 624, 491), (472, 623, 622, 473), (301, 617, 623, 472), (339, 620, 625, 490), (309, 619, 624, 485), (290, 614, 622, 477), (1144, 1138, 621, 329), (333, 620, 627, 552), (329, 621, 618, 318), (102, 588, 617, 301), (255, 587, 616, 307), (307, 616, 615, 291), (94, 100, 586, 604), (109, 595, 588, 102), (98, 93, 600, 608), (97, 94, 604, 607), (91, 95, 605, 602), (127, 596, 592, 106), (93, 97, 607, 600), (95, 98, 608, 605), (106, 592, 595, 109), (91, 602, 611, 130), (130, 611, 597, 135), (318, 618, 612, 206), (239, 599, 598, 238), (278, 614, 599, 239), (269, 613, 612, 268), (323, 619, 613, 269), (265, 596, 597, 267), (254, 586, 610, 264), (250, 606, 609, 253), (259, 262, 594, 591), (257, 261, 593, 589), (264, 610, 606, 250), (255, 259, 591, 587), (261, 258, 590, 593), (262, 257, 589, 594), (253, 609, 601, 245), (258, 247, 603, 590), (291, 615, 598, 270), (1117, 551, 626, 550, 1116), (1136, 552, 627, 553, 1137), (277, 292, 633, 632), (292, 301, 630, 633), (301, 278, 631, 630), (1019, 743, 638, 796), (1018, 793, 636, 734), (1017, 799, 640, 738), (630, 631, 632, 633), (1016, 735, 634, 802), (1015, 801, 638, 743), (1014, 800, 640, 799), (1013, 756, 649, 787), (1012, 757, 654, 806), (1011, 788, 650, 807), (1010, 760, 653, 755), (1009, 761, 655, 810), (1008, 789, 651, 811), (1007, 764, 652, 790), (1006, 765, 656, 814), (1005, 747, 645, 815), (1004, 768, 648, 750), (1003, 769, 657, 818), (1002, 787, 649, 819), (1001, 772, 644, 746), (1000, 773, 658, 822), (999, 781, 643, 823), (998, 776, 646, 784), (997, 777, 659, 826), (996, 755, 653, 827), (995, 828, 707, 779), (994, 829, 708, 830), (993, 803, 683, 831), (992, 832, 706, 778), (991, 833, 709, 834), (990, 825, 705, 835), (989, 836, 664, 736), (988, 837, 710, 838), (987, 824, 704, 839), (986, 840, 703, 775), (985, 841, 711, 842), (984, 733, 661, 843), (983, 844, 702, 774), (982, 845, 712, 846), (981, 821, 701, 847), (980, 848, 674, 794), (979, 849, 713, 850), (978, 820, 700, 851), (977, 852, 699, 771), (976, 853, 714, 854), (975, 739, 667, 855), (974, 856, 698, 770), (973, 857, 715, 858), (972, 817, 697, 859), (971, 860, 678, 798), (970, 861, 716, 862), (969, 816, 696, 863), (968, 864, 695, 767), (967, 865, 717, 866), (966, 795, 675, 867), (965, 868, 694, 766), (964, 869, 718, 870), (963, 813, 693, 871), (962, 872, 670, 742), (961, 873, 719, 874), (960, 812, 692, 875), (959, 876, 691, 763), (958, 877, 720, 878), (957, 741, 669, 879), (956, 880, 690, 762), (955, 881, 721, 882), (954, 809, 689, 883), (953, 884, 683, 803), (952, 885, 722, 886), (951, 808, 688, 887), (950, 888, 687, 759), (949, 889, 723, 890), (948, 740, 668, 891), (947, 892, 686, 758), (946, 893, 724, 894), (945, 805, 685, 895), (944, 896, 667, 739), (943, 897, 725, 898), (942, 804, 684, 899), (941, 900, 679, 751), (940, 901, 726, 902), (939, 752, 680, 903), (938, 904, 671, 791), (937, 905, 727, 906), (936, 753, 681, 907), (935, 908, 682, 754), (934, 909, 728, 910), (933, 783, 663, 911), (932, 912, 666, 786), (931, 913, 729, 914), (930, 751, 679, 915), (929, 916, 662, 782), (928, 917, 730, 918), (927, 745, 673, 919), (926, 920, 676, 748), (925, 921, 731, 922), (924, 791, 671, 923), (921, 924, 923, 731), (707, 827, 924, 921), (827, 653, 791, 924), (824, 925, 922, 704), (659, 779, 925, 824), (779, 707, 921, 925), (776, 926, 748, 646), (704, 922, 926, 776), (922, 731, 920, 926), (917, 927, 919, 730), (703, 823, 927, 917), (823, 643, 745, 927), (820, 928, 918, 700), (658, 775, 928, 820), (775, 703, 917, 928), (772, 929, 782, 644), (700, 918, 929, 772), (918, 730, 916, 929), (913, 930, 915, 729), (699, 819, 930, 913), (819, 649, 751, 930), (816, 931, 914, 696), (657, 771, 931, 816), (771, 699, 913, 931), (768, 932, 786, 648), (696, 914, 932, 768), (914, 729, 912, 932), (909, 933, 911, 728), (695, 815, 933, 909), (815, 645, 783, 933), (812, 934, 910, 692), (656, 767, 934, 812), (767, 695, 909, 934), (764, 935, 754, 652), (692, 910, 935, 764), (910, 728, 908, 935), (905, 936, 907, 727), (691, 811, 936, 905), (811, 651, 753, 936), (808, 937, 906, 688), (655, 763, 937, 808), (763, 691, 905, 937), (760, 938, 791, 653), (688, 906, 938, 760), (906, 727, 904, 938), (901, 939, 903, 726), (687, 807, 939, 901), (807, 650, 752, 939), (804, 940, 902, 684), (654, 759, 940, 804), (759, 687, 901, 940), (756, 941, 751, 649), (684, 902, 941, 756), (902, 726, 900, 941), (897, 942, 899, 725), (686, 806, 942, 897), (806, 654, 804, 942), (785, 943, 898, 665), (647, 758, 943, 785), (758, 686, 897, 943), (737, 944, 739, 641), (665, 898, 944, 737), (898, 725, 896, 944), (893, 945, 895, 724), (673, 745, 945, 893), (745, 643, 805, 945), (797, 946, 894, 677), (636, 793, 946, 797), (793, 673, 893, 946), (749, 947, 758, 647), (677, 894, 947, 749), (894, 724, 892, 947), (889, 948, 891, 723), (661, 733, 948, 889), (733, 637, 740, 948), (805, 949, 890, 685), (643, 781, 949, 805), (781, 661, 889, 949), (757, 950, 759, 654), (685, 890, 950, 757), (890, 723, 888, 950), (885, 951, 887, 722), (690, 810, 951, 885), (810, 655, 808, 951), (746, 952, 886, 674), (644, 762, 952, 746), (762, 690, 885, 952), (794, 953, 803, 635), (674, 886, 953, 794), (886, 722, 884, 953), (881, 954, 883, 721), (677, 749, 954, 881), (749, 647, 809, 954), (734, 955, 882, 662), (636, 797, 955, 734), (797, 677, 881, 955), (782, 956, 762, 644), (662, 882, 956, 782), (882, 721, 880, 956), (877, 957, 879, 720), (665, 737, 957, 877), (737, 641, 741, 957), (809, 958, 878, 689), (647, 785, 958, 809), (785, 665, 877, 958), (761, 959, 763, 655), (689, 878, 959, 761), (878, 720, 876, 959), (873, 960, 875, 719), (694, 814, 960, 873), (814, 656, 812, 960), (750, 961, 874, 678), (648, 766, 961, 750), (766, 694, 873, 961), (798, 962, 742, 639), (678, 874, 962, 798), (874, 719, 872, 962), (869, 963, 871, 718), (680, 752, 963, 869), (752, 650, 813, 963), (738, 964, 870, 666), (640, 800, 964, 738), (800, 680, 869, 964), (786, 965, 766, 648), (666, 870, 965, 786), (870, 718, 868, 965), (865, 966, 867, 717), (668, 740, 966, 865), (740, 637, 795, 966), (813, 967, 866, 693), (650, 788, 967, 813), (788, 668, 865, 967), (765, 968, 767, 656), (693, 866, 968, 765), (866, 717, 864, 968), (861, 969, 863, 716), (698, 818, 969, 861), (818, 657, 816, 969), (784, 970, 862, 664), (646, 770, 970, 784), (770, 698, 861, 970), (736, 971, 798, 639), (664, 862, 971, 736), (862, 716, 860, 971), (857, 972, 859, 715), (681, 753, 972, 857), (753, 651, 817, 972), (796, 973, 858, 676), (638, 801, 973, 796), (801, 681, 857, 973), (748, 974, 770, 646), (676, 858, 974, 748), (858, 715, 856, 974), (853, 975, 855, 714), (669, 741, 975, 853), (741, 641, 739, 975), (817, 976, 854, 697), (651, 789, 976, 817), (789, 669, 853, 976), (769, 977, 771, 657), (697, 854, 977, 769), (854, 714, 852, 977), (849, 978, 851, 713), (702, 822, 978, 849), (822, 658, 820, 978), (780, 979, 850, 660), (642, 774, 979, 780), (774, 702, 849, 979), (732, 980, 794, 635), (660, 850, 980, 732), (850, 713, 848, 980), (845, 981, 847, 712), (663, 783, 981, 845), (783, 645, 821, 981), (792, 982, 846, 672), (634, 735, 982, 792), (735, 663, 845, 982), (744, 983, 774, 642), (672, 846, 983, 744), (846, 712, 844, 983), (841, 984, 843, 711), (675, 795, 984, 841), (795, 637, 733, 984), (821, 985, 842, 701), (645, 747, 985, 821), (747, 675, 841, 985), (773, 986, 775, 658), (701, 842, 986, 773), (842, 711, 840, 986), (837, 987, 839, 710), (706, 826, 987, 837), (826, 659, 824, 987), (790, 988, 838, 670), (652, 778, 988, 790), (778, 706, 837, 988), (742, 989, 736, 639), (670, 838, 989, 742), (838, 710, 836, 989), (833, 990, 835, 709), (672, 744, 990, 833), (744, 642, 825, 990), (802, 991, 834, 682), (634, 792, 991, 802), (792, 672, 833, 991), (754, 992, 778, 652), (682, 834, 992, 754), (834, 709, 832, 992), (829, 993, 831, 708), (660, 732, 993, 829), (732, 635, 803, 993), (825, 994, 830, 705), (642, 780, 994, 825), (780, 660, 829, 994), (777, 995, 779, 659), (705, 830, 995, 777), (830, 708, 828, 995), (828, 996, 827, 707), (708, 831, 996, 828), (831, 683, 755, 996), (832, 997, 826, 706), (709, 835, 997, 832), (835, 705, 777, 997), (836, 998, 784, 664), (710, 839, 998, 836), (839, 704, 776, 998), (840, 999, 823, 703), (711, 843, 999, 840), (843, 661, 781, 999), (844, 1000, 822, 702), (712, 847, 1000, 844), (847, 701, 773, 1000), (848, 1001, 746, 674), (713, 851, 1001, 848), (851, 700, 772, 1001), (852, 1002, 819, 699), (714, 855, 1002, 852), (855, 667, 787, 1002), (856, 1003, 818, 698), (715, 859, 1003, 856), (859, 697, 769, 1003), (860, 1004, 750, 678), (716, 863, 1004, 860), (863, 696, 768, 1004), (864, 1005, 815, 695), (717, 867, 1005, 864), (867, 675, 747, 1005), (868, 1006, 814, 694), (718, 871, 1006, 868), (871, 693, 765, 1006), (872, 1007, 790, 670), (719, 875, 1007, 872), (875, 692, 764, 1007), (876, 1008, 811, 691), (720, 879, 1008, 876), (879, 669, 789, 1008), (880, 1009, 810, 690), (721, 883, 1009, 880), (883, 689, 761, 1009), (884, 1010, 755, 683), (722, 887, 1010, 884), (887, 688, 760, 1010), (888, 1011, 807, 687), (723, 891, 1011, 888), (891, 668, 788, 1011), (892, 1012, 806, 686), (724, 895, 1012, 892), (895, 685, 757, 1012), (896, 1013, 787, 667), (725, 899, 1013, 896), (899, 684, 756, 1013), (900, 1014, 799, 679), (726, 903, 1014, 900), (903, 680, 800, 1014), (904, 1015, 743, 671), (727, 907, 1015, 904), (907, 681, 801, 1015), (908, 1016, 802, 682), (728, 911, 1016, 908), (911, 663, 735, 1016), (912, 1017, 738, 666), (729, 915, 1017, 912), (915, 679, 799, 1017), (916, 1018, 734, 662), (730, 919, 1018, 916), (919, 673, 793, 1018), (920, 1019, 796, 676), (731, 923, 1019, 920), (923, 671, 743, 1019), (585, 1051, 1050, 584, 628), (1091, 1118, 1052, 1025), (1109, 1088, 1022, 1043), (1088, 1102, 1036, 1022), (1099, 1101, 1035, 1033), (1087, 1100, 1034, 1021), (1101, 1103, 1037, 1035), (1103, 1089, 1023, 1037), (1104, 1090, 1024, 1038), (1100, 1091, 1025, 1034), (1092, 1087, 1021, 1026), (1113, 1092, 1026, 1047), (1094, 1093, 1027, 1028), (1095, 1029, 1027, 1093), (1118, 1104, 1038, 1052), (1086, 1105, 1039, 1020), (1108, 1106, 1040, 1042), (1112, 1107, 1041, 1046), (1102, 1108, 1042, 1036), (1096, 1030, 1032, 1098), (1086, 1020, 1030, 1096), (1089, 1112, 1046, 1023), (1106, 1113, 1047, 1040), (1049, 1048, 1153, 1155), (1098, 1032, 1031, 1097), (1109, 1043, 1049, 1115), (1099, 1033, 1050, 1116), (569, 1039, 1051, 585), (571, 1041, 1048, 580), (574, 1029, 1031, 582), (558, 1024, 1045, 576), (576, 1045, 1044, 575), (575, 1044, 1028, 562), (584, 1070, 1071, 585, 628), (559, 629, 1085, 1077), (1130, 1064, 1080, 1147), (1131, 1065, 1064, 1130), (1143, 1076, 1065, 1131), (1148, 1081, 1083, 1150), (1127, 1061, 1068, 1134), (1125, 1059, 1071, 1137), (563, 1053, 1070, 584), (573, 1063, 1069, 581), (583, 1084, 1083, 582), (1048, 1049, 1162, 1160), (570, 579, 1067, 1060), (557, 578, 1066, 1075), (554, 1072, 1082, 577), (577, 1082, 1084, 583), (566, 572, 1062, 1056), (578, 571, 1061, 1066), (572, 570, 1060, 1062), (554, 569, 1059, 1072), (629, 568, 1058, 1085), (574, 1081, 1079, 561), (562, 561, 1079, 1080), (579, 560, 1078, 1067), (560, 555, 1073, 1078), (564, 559, 1077, 1054), (568, 558, 1076, 1058), (567, 557, 1075, 1057), (565, 567, 1057, 1055), (555, 564, 1054, 1073), (563, 565, 1055, 1053), (556, 566, 1056, 1074), (573, 556, 1074, 1063), (92, 1099, 1116, 550), (367, 1109, 1115, 512), (516, 1098, 1097, 517), (510, 512, 1115, 1114), (341, 444, 1113, 1106), (164, 458, 1112, 1089), (9, 1086, 1096, 433), (433, 1096, 1098, 516), (189, 379, 1108, 1102), (458, 342, 1107, 1112), (379, 341, 1106, 1108), (9, 245, 1105, 1086), (603, 247, 1104, 1118), (399, 1095, 1093, 214), (215, 214, 1093, 1094), (444, 165, 1092, 1113), (165, 6, 1087, 1092), (71, 90, 1091, 1100), (247, 2, 1090, 1104), (10, 164, 1089, 1103), (75, 10, 1103, 1101), (6, 71, 1100, 1087), (92, 75, 1101, 1099), (188, 189, 1102, 1088), (367, 188, 1088, 1109), (90, 603, 1118, 1091), (1051, 1117, 1116, 1050), (1039, 1105, 1117, 1051), (1041, 1107, 1114, 1048), (1029, 1095, 1097, 1031), (1024, 1090, 1111, 1045), (1045, 1111, 1110, 1044), (1044, 1110, 1094, 1028), (339, 1125, 1137, 553), (364, 1127, 1134, 509), (416, 1148, 1150, 525), (328, 1143, 1131, 443), (443, 1131, 1130, 417), (417, 1130, 1147, 332), (1070, 1136, 1137, 1071), (1077, 1085, 1138, 1144), (1053, 1119, 1136, 1070), (1063, 1129, 1135, 1069), (1084, 1151, 1150, 1083), (1114, 1115, 1154, 1152), (1060, 1067, 1133, 1126), (1075, 1066, 1132, 1142), (1072, 1139, 1149, 1082), (1082, 1149, 1151, 1084), (1056, 1062, 1128, 1122), (1066, 1061, 1127, 1132), (1062, 1060, 1126, 1128), (1072, 1059, 1125, 1139), (1085, 1058, 1124, 1138), (1081, 1148, 1146, 1079), (1080, 1079, 1146, 1147), (1067, 1078, 1145, 1133), (1078, 1073, 1140, 1145), (1054, 1077, 1144, 1120), (1058, 1076, 1143, 1124), (1057, 1075, 1142, 1123), (1055, 1057, 1123, 1121), (1073, 1054, 1120, 1140), (1053, 1055, 1121, 1119), (1074, 1056, 1122, 1141), (1063, 1074, 1141, 1129), (1152, 1154, 1155, 1153), (1157, 1156, 1159, 1158), (1048, 1114, 1152, 1153), (1134, 1068, 1157, 1158), (1135, 1134, 1158, 1159), (1068, 1069, 1156, 1157), (1115, 1049, 1155, 1154), (1069, 1135, 1159, 1156), (1160, 1162, 1163, 1161), (1161, 1163, 1165, 1164), (1068, 580, 1161, 1164), (1069, 1068, 1164, 1165), (1049, 581, 1163, 1162), (581, 1069, 1165, 1163)])
me_cube_002.use_remesh_preserve_volume = False
me_cube_002.use_remesh_preserve_attributes = False
me_cube_002.use_mirror_vertex_groups = False
me_cube_002.update()

# ---- objects
ob_cube = bpy.data.objects.new('Cube', me_cube_002)
ob_lamp = bpy.data.objects.new('Lamp', light_lamp)
ob_camera = bpy.data.objects.new('Camera', cam_camera)

# ---- transforms, parenting, visibility, modifiers, constraints
ob_cube.location = (0.9932, 0.648, 1.611)
ob_cube.lineart.crease_threshold = 0.0
ob_lamp.location = (4.076, 1.005, 5.904)
ob_lamp.rotation_euler = (0.6503, 0.05522, 1.866)
ob_lamp.lock_rotations_4d = False
ob_lamp.empty_display_type = 'ARROWS'
ob_lamp.color = (0.0, 0.0, 0.0, 0.0)
ob_lamp.lineart.crease_threshold = 0.0
ob_camera.location = (7.481, -6.508, 5.344)
ob_camera.rotation_euler = (1.109, 0.01082, 0.8149)
ob_camera.lock_rotations_4d = False
ob_camera.empty_display_type = 'ARROWS'
ob_camera.color = (0.0, 0.0, 0.0, 0.0)
ob_camera.display_type = 'WIRE'
ob_camera.lineart.crease_threshold = 0.0

# ---- collection membership
col_collection_1.objects.link(ob_cube)
col_collection_1.objects.link(ob_lamp)
col_collection_1.objects.link(ob_camera)

# ---- scene / render settings (as saved in the file)
scene.camera = ob_camera
scene.frame_start = 1; scene.frame_end = 250; scene.frame_set(86)
scene.render.engine = 'BLENDER_EEVEE_NEXT'
scene.render.resolution_percentage = 50
scene.render.dither_intensity = 0.0
scene.cycles.use_denoising = False
scene.cycles.samples = 128
scene.cycles.sampling_pattern = 'TABULATED_SOBOL'
scene.cycles.light_sampling_threshold = 0.0
scene.cycles.use_adaptive_sampling = False
scene.cycles.use_light_tree = False
scene.cycles.blur_glossy = 0.0
scene.cycles.sample_clamp_indirect = 0.0
scene.view_settings.view_transform = 'Standard'
bpy.context.view_layer.update()
